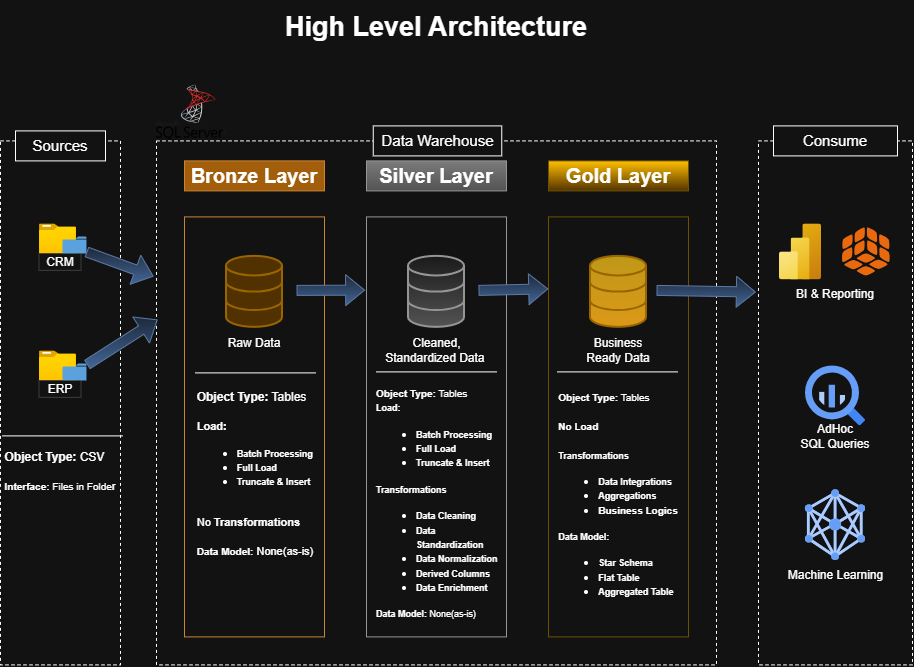

The diagram above was exported from draw.io. Its source (the exported page's mxGraphModel, read from the mxfile embedded in the PNG):
<mxGraphModel dx="1288" dy="705" grid="1" gridSize="7" guides="1" tooltips="1" connect="1" arrows="1" fold="1" page="1" pageScale="1" pageWidth="1400" pageHeight="850" background="light-dark(#ffffff, #121212)" math="0" shadow="0">
  <root>
    <mxCell id="0" />
    <mxCell id="1" parent="0" />
    <mxCell id="nU6TSGDkE8GY05Lymxjg-1" parent="1" style="rounded=0;whiteSpace=wrap;html=1;gradientColor=default;fillColor=none;dashed=1;strokeColor=default;strokeWidth=1;" value="" vertex="1">
      <mxGeometry height="524" width="120" x="40" y="169" as="geometry" />
    </mxCell>
    <mxCell id="nU6TSGDkE8GY05Lymxjg-2" parent="1" style="rounded=0;whiteSpace=wrap;html=1;fontSize=15;" value="Sources" vertex="1">
      <mxGeometry height="30" width="90" x="55" y="159" as="geometry" />
    </mxCell>
    <mxCell id="nU6TSGDkE8GY05Lymxjg-3" parent="1" style="rounded=0;whiteSpace=wrap;html=1;gradientColor=default;fillColor=none;dashed=1;strokeColor=default;strokeWidth=1;" value="" vertex="1">
      <mxGeometry height="524" width="560" x="196" y="169" as="geometry" />
    </mxCell>
    <mxCell id="nU6TSGDkE8GY05Lymxjg-4" parent="1" style="rounded=0;whiteSpace=wrap;html=1;fontSize=15;" value="Data Warehouse" vertex="1">
      <mxGeometry height="30" width="128.5" x="412.75" y="154" as="geometry" />
    </mxCell>
    <mxCell id="nU6TSGDkE8GY05Lymxjg-5" parent="1" style="rounded=0;whiteSpace=wrap;html=1;gradientColor=default;fillColor=none;dashed=1;strokeColor=default;strokeWidth=1;" value="" vertex="1">
      <mxGeometry height="524" width="154" x="798" y="169" as="geometry" />
    </mxCell>
    <mxCell id="nU6TSGDkE8GY05Lymxjg-6" parent="1" style="rounded=0;whiteSpace=wrap;html=1;fontSize=15;" value="Consume" vertex="1">
      <mxGeometry height="30" width="124" x="813" y="154" as="geometry" />
    </mxCell>
    <mxCell id="nU6TSGDkE8GY05Lymxjg-7" parent="1" style="rounded=0;whiteSpace=wrap;html=1;fillColor=light-dark(#fad7ac, #a25e0b);strokeColor=#b46504;fontStyle=1" value="&lt;font style=&quot;font-size: 20px;&quot;&gt;Bronze Layer&lt;/font&gt;" vertex="1">
      <mxGeometry height="30" width="140" x="224" y="189" as="geometry" />
    </mxCell>
    <mxCell id="nU6TSGDkE8GY05Lymxjg-9" parent="1" style="rounded=0;whiteSpace=wrap;html=1;fillColor=light-dark(#F5F5F5,#7B7B7B);gradientColor=#b3b3b3;strokeColor=#666666;fontStyle=1" value="&lt;font style=&quot;font-size: 20px;&quot;&gt;Silver Layer&lt;/font&gt;" vertex="1">
      <mxGeometry height="30" width="140" x="406" y="189" as="geometry" />
    </mxCell>
    <mxCell id="nU6TSGDkE8GY05Lymxjg-11" parent="1" style="rounded=0;whiteSpace=wrap;html=1;fillColor=light-dark(#fff2cc, #ffbf00);gradientColor=#ffd966;strokeColor=#d6b656;fontStyle=1" value="&lt;font style=&quot;font-size: 20px;&quot;&gt;Gold Layer&lt;/font&gt;" vertex="1">
      <mxGeometry height="30" width="140" x="588" y="189" as="geometry" />
    </mxCell>
    <mxCell id="nU6TSGDkE8GY05Lymxjg-13" parent="1" style="rounded=0;whiteSpace=wrap;html=1;fillColor=none;strokeColor=#b46504;" value="" vertex="1">
      <mxGeometry height="420" width="140" x="224" y="245" as="geometry" />
    </mxCell>
    <mxCell id="nU6TSGDkE8GY05Lymxjg-14" parent="1" style="rounded=0;whiteSpace=wrap;html=1;fillColor=none;gradientColor=#b3b3b3;strokeColor=#666666;" value="" vertex="1">
      <mxGeometry height="420" width="140" x="406" y="245" as="geometry" />
    </mxCell>
    <mxCell id="nU6TSGDkE8GY05Lymxjg-15" parent="1" style="rounded=0;whiteSpace=wrap;html=1;fillColor=none;gradientColor=#ffd966;strokeColor=#d6b656;" value="" vertex="1">
      <mxGeometry height="420" width="140" x="588" y="245" as="geometry" />
    </mxCell>
    <mxCell id="nU6TSGDkE8GY05Lymxjg-16" parent="1" style="image;aspect=fixed;html=1;points=[];align=center;fontSize=12;image=img/lib/azure2/general/Folder_Blank.svg;" value="" vertex="1">
      <mxGeometry height="30" width="36.96" x="79" y="252" as="geometry" />
    </mxCell>
    <mxCell id="nU6TSGDkE8GY05Lymxjg-18" parent="1" style="sketch=0;pointerEvents=1;shadow=0;dashed=0;html=1;strokeColor=none;labelPosition=center;verticalLabelPosition=bottom;verticalAlign=top;outlineConnect=0;align=center;shape=mxgraph.office.concepts.folder;fillColor=#2072B8;" value="" vertex="1">
      <mxGeometry height="17" width="24" x="102.48" y="265" as="geometry" />
    </mxCell>
    <mxCell id="nU6TSGDkE8GY05Lymxjg-19" parent="1" style="image;aspect=fixed;html=1;points=[];align=center;fontSize=12;image=img/lib/azure2/general/Folder_Blank.svg;" value="" vertex="1">
      <mxGeometry height="30" width="36.96" x="79" y="379" as="geometry" />
    </mxCell>
    <mxCell id="nU6TSGDkE8GY05Lymxjg-20" parent="1" style="sketch=0;pointerEvents=1;shadow=0;dashed=0;html=1;strokeColor=none;labelPosition=center;verticalLabelPosition=bottom;verticalAlign=top;outlineConnect=0;align=center;shape=mxgraph.office.concepts.folder;fillColor=#2072B8;" value="" vertex="1">
      <mxGeometry height="17" width="24" x="102.48" y="392" as="geometry" />
    </mxCell>
    <mxCell id="nU6TSGDkE8GY05Lymxjg-21" parent="1" style="rounded=0;whiteSpace=wrap;html=1;strokeWidth=0;" value="CRM" vertex="1">
      <mxGeometry height="17" width="42" x="79" y="282" as="geometry" />
    </mxCell>
    <mxCell id="nU6TSGDkE8GY05Lymxjg-22" parent="1" style="rounded=0;whiteSpace=wrap;html=1;strokeWidth=0;" value="ERP" vertex="1">
      <mxGeometry height="17" width="42" x="79" y="409" as="geometry" />
    </mxCell>
    <mxCell id="nU6TSGDkE8GY05Lymxjg-28" edge="1" parent="1" source="nU6TSGDkE8GY05Lymxjg-21" style="edgeStyle=orthogonalEdgeStyle;rounded=0;orthogonalLoop=1;jettySize=auto;html=1;innerLoopWaypoints=1;exitX=0.5;exitY=1;exitDx=0;exitDy=0;" target="nU6TSGDkE8GY05Lymxjg-21">
      <mxGeometry relative="1" as="geometry" />
    </mxCell>
    <mxCell id="nU6TSGDkE8GY05Lymxjg-29" parent="1" style="shape=partialRectangle;whiteSpace=wrap;html=1;right=0;top=0;bottom=0;fillColor=none;routingCenterX=-0.5;rotation=-90;" value="" vertex="1">
      <mxGeometry height="120" width="17" x="93.5" y="395.5" as="geometry" />
    </mxCell>
    <mxCell id="nU6TSGDkE8GY05Lymxjg-30" parent="1" style="text;html=1;whiteSpace=wrap;strokeColor=none;fillColor=none;align=center;verticalAlign=middle;rounded=0;" value="&lt;div style=&quot;text-align: left;&quot;&gt;&lt;b style=&quot;background-color: transparent; color: light-dark(rgb(0, 0, 0), rgb(255, 255, 255));&quot;&gt;Object Type:&lt;/b&gt;&lt;span style=&quot;background-color: transparent; color: light-dark(rgb(0, 0, 0), rgb(255, 255, 255));&quot;&gt; CSV&lt;/span&gt;&lt;/div&gt;&lt;div&gt;&lt;br&gt;&lt;/div&gt;&lt;div style=&quot;text-align: left;&quot;&gt;&lt;font style=&quot;font-size: 10px;&quot;&gt;&lt;b style=&quot;&quot;&gt;Interface:&lt;/b&gt; Files in Folde&lt;/font&gt;&lt;font style=&quot;font-size: 11px;&quot;&gt;r&lt;/font&gt;&lt;/div&gt;" vertex="1">
      <mxGeometry height="71" width="120" x="40" y="464" as="geometry" />
    </mxCell>
    <mxCell id="nU6TSGDkE8GY05Lymxjg-31" parent="1" style="html=1;verticalLabelPosition=bottom;align=center;labelBackgroundColor=#ffffff;verticalAlign=top;strokeWidth=2;strokeColor=#666666;shadow=0;dashed=0;shape=mxgraph.ios7.icons.data;fillColor=#f5f5f5;gradientColor=#b3b3b3;" value="" vertex="1">
      <mxGeometry height="71" width="56" x="448" y="284.45" as="geometry" />
    </mxCell>
    <mxCell id="nU6TSGDkE8GY05Lymxjg-32" parent="1" style="html=1;verticalLabelPosition=bottom;align=center;labelBackgroundColor=#ffffff;verticalAlign=top;strokeWidth=2;strokeColor=#d79b00;shadow=0;dashed=0;shape=mxgraph.ios7.icons.data;fillColor=light-dark(#FFCD28,#513100);gradientColor=none;" value="" vertex="1">
      <mxGeometry height="71" width="56" x="266" y="284.45" as="geometry" />
    </mxCell>
    <mxCell id="nU6TSGDkE8GY05Lymxjg-33" parent="1" style="html=1;verticalLabelPosition=bottom;align=center;labelBackgroundColor=#ffffff;verticalAlign=top;strokeWidth=2;strokeColor=#d79b00;shadow=0;dashed=0;shape=mxgraph.ios7.icons.data;fillColor=light-dark(#ffcd28, #bf9818);gradientColor=light-dark(#ffa500, #dc9818);" value="" vertex="1">
      <mxGeometry height="71" width="56" x="630" y="284.45" as="geometry" />
    </mxCell>
    <mxCell id="nU6TSGDkE8GY05Lymxjg-35" edge="1" parent="1" source="nU6TSGDkE8GY05Lymxjg-18" style="shape=flexArrow;endArrow=classic;html=1;rounded=0;fillColor=#dae8fc;gradientColor=#7ea6e0;strokeColor=#6c8ebf;entryX=-0.005;entryY=0.419;entryDx=0;entryDy=0;entryPerimeter=0;exitX=0.98;exitY=0.882;exitDx=0;exitDy=0;exitPerimeter=0;" value="">
      <mxGeometry height="50" relative="1" width="50" as="geometry">
        <mxPoint x="133" y="280" as="sourcePoint" />
        <mxPoint x="193.20000000000005" y="304.55600000000004" as="targetPoint" />
      </mxGeometry>
    </mxCell>
    <mxCell id="nU6TSGDkE8GY05Lymxjg-36" edge="1" parent="1" style="shape=flexArrow;endArrow=classic;html=1;rounded=0;entryX=-0.01;entryY=0.291;entryDx=0;entryDy=0;entryPerimeter=0;fillColor=#dae8fc;gradientColor=#7ea6e0;strokeColor=#6c8ebf;" value="">
      <mxGeometry height="50" relative="1" width="50" as="geometry">
        <mxPoint x="336" y="318.5" as="sourcePoint" />
        <mxPoint x="404.5999999999999" y="318.2199999999999" as="targetPoint" />
      </mxGeometry>
    </mxCell>
    <mxCell id="nU6TSGDkE8GY05Lymxjg-37" edge="1" parent="1" style="shape=flexArrow;endArrow=classic;html=1;rounded=0;entryX=-0.002;entryY=0.288;entryDx=0;entryDy=0;entryPerimeter=0;fillColor=#dae8fc;gradientColor=#7ea6e0;strokeColor=#6c8ebf;" value="">
      <mxGeometry height="50" relative="1" width="50" as="geometry">
        <mxPoint x="518" y="318.5" as="sourcePoint" />
        <mxPoint x="587.72" y="316.9599999999999" as="targetPoint" />
      </mxGeometry>
    </mxCell>
    <mxCell id="nU6TSGDkE8GY05Lymxjg-38" edge="1" parent="1" style="shape=flexArrow;endArrow=classic;html=1;rounded=0;fillColor=#dae8fc;gradientColor=#7ea6e0;strokeColor=#6c8ebf;entryX=-0.022;entryY=0.382;entryDx=0;entryDy=0;entryPerimeter=0;" value="">
      <mxGeometry height="50" relative="1" width="50" as="geometry">
        <mxPoint x="696" y="318.5" as="sourcePoint" />
        <mxPoint x="795.3600000000001" y="320.168" as="targetPoint" />
      </mxGeometry>
    </mxCell>
    <mxCell id="nU6TSGDkE8GY05Lymxjg-39" parent="1" style="text;html=1;whiteSpace=wrap;strokeColor=none;fillColor=none;align=center;verticalAlign=middle;rounded=0;" value="Raw Data" vertex="1">
      <mxGeometry height="30" width="60" x="264" y="357" as="geometry" />
    </mxCell>
    <mxCell id="nU6TSGDkE8GY05Lymxjg-40" parent="1" style="text;html=1;whiteSpace=wrap;strokeColor=none;fillColor=none;align=center;verticalAlign=middle;rounded=0;" value="Cleaned, Standardized Data&amp;nbsp;" vertex="1">
      <mxGeometry height="30" width="107" x="422.5" y="364" as="geometry" />
    </mxCell>
    <mxCell id="nU6TSGDkE8GY05Lymxjg-41" parent="1" style="text;html=1;whiteSpace=wrap;strokeColor=none;fillColor=none;align=center;verticalAlign=middle;rounded=0;" value="Business Ready Data" vertex="1">
      <mxGeometry height="30" width="84" x="616" y="364" as="geometry" />
    </mxCell>
    <mxCell id="nU6TSGDkE8GY05Lymxjg-42" parent="1" style="shape=partialRectangle;whiteSpace=wrap;html=1;right=0;top=0;bottom=0;fillColor=none;routingCenterX=-0.5;rotation=-90;" value="" vertex="1">
      <mxGeometry height="120" width="30" x="280" y="326" as="geometry" />
    </mxCell>
    <mxCell id="nU6TSGDkE8GY05Lymxjg-43" parent="1" style="text;html=1;whiteSpace=wrap;strokeColor=none;fillColor=none;align=center;verticalAlign=middle;rounded=0;" value="&lt;div style=&quot;text-align: left;&quot;&gt;&lt;b style=&quot;background-color: transparent; color: light-dark(rgb(0, 0, 0), rgb(255, 255, 255));&quot;&gt;Object Type:&lt;/b&gt;&lt;span style=&quot;background-color: transparent; color: light-dark(rgb(0, 0, 0), rgb(255, 255, 255));&quot;&gt;&amp;nbsp;Tables&lt;/span&gt;&lt;/div&gt;&lt;div&gt;&lt;br&gt;&lt;/div&gt;&lt;div style=&quot;text-align: left;&quot;&gt;&lt;span style=&quot;font-size: 11px;&quot;&gt;&lt;b&gt;Load:&lt;/b&gt;&lt;/span&gt;&lt;/div&gt;&lt;div style=&quot;text-align: left;&quot;&gt;&lt;ul&gt;&lt;li&gt;&lt;b style=&quot;background-color: transparent; color: light-dark(rgb(0, 0, 0), rgb(255, 255, 255));&quot;&gt;&lt;font style=&quot;font-size: 9px;&quot;&gt;Batch Processing&lt;/font&gt;&lt;/b&gt;&lt;/li&gt;&lt;li&gt;&lt;b style=&quot;background-color: transparent; color: light-dark(rgb(0, 0, 0), rgb(255, 255, 255));&quot;&gt;&lt;font style=&quot;font-size: 9px;&quot;&gt;Full Load&lt;/font&gt;&lt;/b&gt;&lt;/li&gt;&lt;li&gt;&lt;b style=&quot;background-color: transparent; color: light-dark(rgb(0, 0, 0), rgb(255, 255, 255));&quot;&gt;&lt;font style=&quot;font-size: 9px;&quot;&gt;Truncate &amp;amp; Insert&lt;/font&gt;&lt;/b&gt;&lt;/li&gt;&lt;/ul&gt;&lt;/div&gt;&lt;div style=&quot;text-align: left;&quot;&gt;&lt;span style=&quot;font-size: 11px;&quot;&gt;&lt;br&gt;&lt;/span&gt;&lt;/div&gt;&lt;div style=&quot;text-align: left;&quot;&gt;&lt;span style=&quot;font-size: 11px;&quot;&gt;No &lt;b&gt;Transformations&lt;/b&gt;&lt;/span&gt;&lt;/div&gt;&lt;div style=&quot;text-align: left;&quot;&gt;&lt;span style=&quot;font-size: 11px;&quot;&gt;&lt;br&gt;&lt;/span&gt;&lt;/div&gt;&lt;div style=&quot;text-align: left;&quot;&gt;&lt;font style=&quot;font-size: 10px;&quot;&gt;&lt;b&gt;Data Model:&lt;/b&gt;&lt;/font&gt;&lt;span style=&quot;font-size: 11px;&quot;&gt; None(as-is)&lt;/span&gt;&lt;/div&gt;&lt;div style=&quot;text-align: left;&quot;&gt;&lt;span style=&quot;font-size: 11px;&quot;&gt;&lt;br&gt;&lt;/span&gt;&lt;/div&gt;" vertex="1">
      <mxGeometry height="215" width="124" x="233" y="402" as="geometry" />
    </mxCell>
    <mxCell id="nU6TSGDkE8GY05Lymxjg-44" parent="1" style="shape=partialRectangle;whiteSpace=wrap;html=1;right=0;top=0;bottom=0;fillColor=none;routingCenterX=-0.5;rotation=-90;" value="" vertex="1">
      <mxGeometry height="120" width="30" x="461" y="325" as="geometry" />
    </mxCell>
    <mxCell id="nU6TSGDkE8GY05Lymxjg-49" parent="1" style="text;html=1;whiteSpace=wrap;strokeColor=none;fillColor=none;align=center;verticalAlign=middle;rounded=0;" value="&lt;div style=&quot;text-align: left;&quot;&gt;&lt;font style=&quot;font-size: 10px;&quot;&gt;&lt;b style=&quot;background-color: transparent; color: light-dark(rgb(0, 0, 0), rgb(255, 255, 255));&quot;&gt;Object Type:&lt;/b&gt;&lt;span style=&quot;background-color: transparent; color: light-dark(rgb(0, 0, 0), rgb(255, 255, 255));&quot;&gt;&amp;nbsp;Tables&lt;/span&gt;&lt;/font&gt;&lt;/div&gt;&lt;div style=&quot;text-align: left;&quot;&gt;&lt;b&gt;&lt;font style=&quot;font-size: 9px;&quot;&gt;Load:&lt;/font&gt;&lt;/b&gt;&lt;/div&gt;&lt;div style=&quot;text-align: left;&quot;&gt;&lt;ul&gt;&lt;li&gt;&lt;b style=&quot;background-color: transparent; color: light-dark(rgb(0, 0, 0), rgb(255, 255, 255));&quot;&gt;&lt;font style=&quot;font-size: 9px;&quot;&gt;Batch Processing&lt;/font&gt;&lt;/b&gt;&lt;/li&gt;&lt;li&gt;&lt;b style=&quot;background-color: transparent; color: light-dark(rgb(0, 0, 0), rgb(255, 255, 255));&quot;&gt;&lt;font style=&quot;font-size: 9px;&quot;&gt;Full Load&lt;/font&gt;&lt;/b&gt;&lt;/li&gt;&lt;li&gt;&lt;b style=&quot;background-color: transparent; color: light-dark(rgb(0, 0, 0), rgb(255, 255, 255));&quot;&gt;&lt;font style=&quot;font-size: 9px;&quot;&gt;Truncate &amp;amp; Insert&lt;/font&gt;&lt;/b&gt;&lt;/li&gt;&lt;/ul&gt;&lt;/div&gt;&lt;div style=&quot;text-align: left;&quot;&gt;&lt;b style=&quot;background-color: transparent; color: light-dark(rgb(0, 0, 0), rgb(255, 255, 255));&quot;&gt;&lt;font style=&quot;font-size: 9px;&quot;&gt;Transformations&lt;/font&gt;&lt;/b&gt;&lt;/div&gt;&lt;div style=&quot;text-align: left;&quot;&gt;&lt;ul&gt;&lt;li&gt;&lt;b style=&quot;&quot;&gt;&lt;font style=&quot;font-size: 9px;&quot;&gt;Data Cleaning&lt;/font&gt;&lt;/b&gt;&lt;/li&gt;&lt;li&gt;&lt;b&gt;&lt;font style=&quot;font-size: 9px;&quot;&gt;Data Standardization&lt;/font&gt;&lt;/b&gt;&lt;/li&gt;&lt;li&gt;&lt;b&gt;&lt;font style=&quot;font-size: 9px;&quot;&gt;Data Normalization&lt;/font&gt;&lt;/b&gt;&lt;/li&gt;&lt;li&gt;&lt;b&gt;&lt;font style=&quot;font-size: 9px;&quot;&gt;Derived Columns&lt;/font&gt;&lt;/b&gt;&lt;/li&gt;&lt;li&gt;&lt;b style=&quot;&quot;&gt;&lt;font style=&quot;font-size: 9px;&quot;&gt;Data Enrichment&lt;/font&gt;&lt;/b&gt;&lt;/li&gt;&lt;/ul&gt;&lt;/div&gt;&lt;div style=&quot;text-align: left;&quot;&gt;&lt;font style=&quot;font-size: 9px;&quot;&gt;&lt;font style=&quot;&quot;&gt;&lt;b&gt;Data Model:&lt;/b&gt;&lt;/font&gt; None(as-is)&lt;/font&gt;&lt;/div&gt;&lt;div style=&quot;text-align: left;&quot;&gt;&lt;span style=&quot;font-size: 11px;&quot;&gt;&lt;br&gt;&lt;/span&gt;&lt;/div&gt;" vertex="1">
      <mxGeometry height="252" width="124" x="415" y="413" as="geometry" />
    </mxCell>
    <mxCell id="nU6TSGDkE8GY05Lymxjg-50" parent="1" style="shape=partialRectangle;whiteSpace=wrap;html=1;right=0;top=0;bottom=0;fillColor=none;routingCenterX=-0.5;rotation=-90;" value="" vertex="1">
      <mxGeometry height="120" width="30" x="642" y="325" as="geometry" />
    </mxCell>
    <mxCell id="nU6TSGDkE8GY05Lymxjg-51" parent="1" style="text;html=1;whiteSpace=wrap;strokeColor=none;fillColor=none;align=center;verticalAlign=middle;rounded=0;" value="&lt;div style=&quot;text-align: left;&quot;&gt;&lt;font style=&quot;font-size: 10px;&quot;&gt;&lt;b style=&quot;background-color: transparent; color: light-dark(rgb(0, 0, 0), rgb(255, 255, 255));&quot;&gt;Object Type:&lt;/b&gt;&lt;span style=&quot;background-color: transparent; color: light-dark(rgb(0, 0, 0), rgb(255, 255, 255));&quot;&gt;&amp;nbsp;Tables&lt;/span&gt;&lt;/font&gt;&lt;/div&gt;&lt;div style=&quot;text-align: left;&quot;&gt;&lt;font style=&quot;font-size: 10px;&quot;&gt;&lt;span style=&quot;background-color: transparent; color: light-dark(rgb(0, 0, 0), rgb(255, 255, 255));&quot;&gt;&lt;br&gt;&lt;/span&gt;&lt;/font&gt;&lt;/div&gt;&lt;div style=&quot;text-align: left;&quot;&gt;&lt;font size=&quot;1&quot;&gt;&lt;b&gt;No Load&lt;/b&gt;&lt;/font&gt;&lt;/div&gt;&lt;div style=&quot;text-align: left;&quot;&gt;&lt;font size=&quot;1&quot;&gt;&lt;b&gt;&lt;br&gt;&lt;/b&gt;&lt;/font&gt;&lt;/div&gt;&lt;div style=&quot;text-align: left;&quot;&gt;&lt;b style=&quot;background-color: transparent; color: light-dark(rgb(0, 0, 0), rgb(255, 255, 255));&quot;&gt;&lt;font style=&quot;font-size: 9px;&quot;&gt;Transformations&lt;/font&gt;&lt;/b&gt;&lt;/div&gt;&lt;div style=&quot;text-align: left;&quot;&gt;&lt;ul&gt;&lt;li&gt;&lt;b style=&quot;&quot;&gt;&lt;font style=&quot;font-size: 9px;&quot;&gt;Data Integrations&lt;/font&gt;&lt;/b&gt;&lt;/li&gt;&lt;li&gt;&lt;b&gt;&lt;font style=&quot;font-size: 9px;&quot;&gt;Aggregations&lt;/font&gt;&lt;/b&gt;&lt;/li&gt;&lt;li&gt;&lt;font size=&quot;1&quot;&gt;&lt;b&gt;Business Logics&lt;/b&gt;&lt;/font&gt;&lt;/li&gt;&lt;/ul&gt;&lt;/div&gt;&lt;div style=&quot;text-align: left;&quot;&gt;&lt;font style=&quot;font-size: 9px;&quot;&gt;&lt;font style=&quot;&quot;&gt;&lt;b&gt;Data Model:&lt;/b&gt;&lt;/font&gt;&lt;/font&gt;&lt;/div&gt;&lt;div style=&quot;text-align: left;&quot;&gt;&lt;ul&gt;&lt;li&gt;&lt;font style=&quot;font-size: 9px;&quot;&gt;&lt;font style=&quot;&quot;&gt;&lt;b&gt;Star Schema&lt;/b&gt;&lt;/font&gt;&lt;/font&gt;&lt;/li&gt;&lt;li&gt;&lt;font style=&quot;font-size: 9px;&quot;&gt;&lt;font style=&quot;&quot;&gt;&lt;b&gt;Flat Table&lt;/b&gt;&lt;/font&gt;&lt;/font&gt;&lt;/li&gt;&lt;li&gt;&lt;font style=&quot;font-size: 9px;&quot;&gt;&lt;font style=&quot;&quot;&gt;&lt;b&gt;Aggregated Table&lt;/b&gt;&lt;/font&gt;&lt;/font&gt;&lt;/li&gt;&lt;/ul&gt;&lt;/div&gt;&lt;div style=&quot;text-align: left;&quot;&gt;&lt;span style=&quot;font-size: 11px;&quot;&gt;&lt;br&gt;&lt;/span&gt;&lt;/div&gt;" vertex="1">
      <mxGeometry height="246" width="124" x="596" y="413" as="geometry" />
    </mxCell>
    <mxCell id="nU6TSGDkE8GY05Lymxjg-52" parent="1" style="image;aspect=fixed;html=1;points=[];align=center;fontSize=12;image=img/lib/azure2/analytics/Power_BI_Embedded.svg;" value="" vertex="1">
      <mxGeometry height="56" width="42" x="819" y="252" as="geometry" />
    </mxCell>
    <mxCell id="nU6TSGDkE8GY05Lymxjg-53" parent="1" style="points=[];aspect=fixed;html=1;align=center;shadow=0;dashed=0;fillColor=#FF6A00;strokeColor=none;shape=mxgraph.alibaba_cloud.quickbi;" value="" vertex="1">
      <mxGeometry height="48" width="47.7" x="882" y="256" as="geometry" />
    </mxCell>
    <mxCell id="nU6TSGDkE8GY05Lymxjg-54" parent="1" style="text;html=1;whiteSpace=wrap;strokeColor=none;fillColor=none;align=center;verticalAlign=middle;rounded=0;" value="BI &amp;amp; Reporting" vertex="1">
      <mxGeometry height="30" width="90" x="830" y="308" as="geometry" />
    </mxCell>
    <mxCell id="nU6TSGDkE8GY05Lymxjg-55" parent="1" style="editableCssRules=.*;html=1;shape=image;verticalLabelPosition=bottom;labelBackgroundColor=#ffffff;verticalAlign=top;aspect=fixed;imageAspect=0;image=data:image/svg+xml,(base64 omitted: 1156 chars);" value="" vertex="1">
      <mxGeometry height="60" width="60" x="845" y="394" as="geometry" />
    </mxCell>
    <mxCell id="nU6TSGDkE8GY05Lymxjg-56" parent="1" style="text;html=1;whiteSpace=wrap;strokeColor=none;fillColor=none;align=center;verticalAlign=middle;rounded=0;" value="AdHoc&lt;div&gt;SQL Queries&lt;/div&gt;" vertex="1">
      <mxGeometry height="30" width="76" x="837" y="450" as="geometry" />
    </mxCell>
    <mxCell id="nU6TSGDkE8GY05Lymxjg-57" parent="1" style="editableCssRules=.*;html=1;shape=image;verticalLabelPosition=bottom;labelBackgroundColor=#ffffff;verticalAlign=top;aspect=fixed;imageAspect=0;image=data:image/svg+xml,(base64 omitted: 2764 chars);" value="" vertex="1">
      <mxGeometry height="70.59" width="60" x="845" y="518" as="geometry" />
    </mxCell>
    <mxCell id="nU6TSGDkE8GY05Lymxjg-58" parent="1" style="text;html=1;whiteSpace=wrap;strokeColor=none;fillColor=none;align=center;verticalAlign=middle;rounded=0;" value="Machine Learning" vertex="1">
      <mxGeometry height="30" width="103" x="823.5" y="588.59" as="geometry" />
    </mxCell>
    <mxCell id="nU6TSGDkE8GY05Lymxjg-61" parent="1" style="shape=image;html=1;verticalAlign=top;verticalLabelPosition=bottom;labelBackgroundColor=#ffffff;imageAspect=0;aspect=fixed;image=https://icons.diagrams.net/assets/apps-and-system-logos/1/SQL_Server.svg" value="" vertex="1">
      <mxGeometry height="56" width="68.98" x="196" y="113" as="geometry" />
    </mxCell>
    <mxCell id="nU6TSGDkE8GY05Lymxjg-62" edge="1" parent="1" source="nU6TSGDkE8GY05Lymxjg-20" style="shape=flexArrow;endArrow=classic;html=1;rounded=0;fillColor=#dae8fc;gradientColor=#7ea6e0;strokeColor=#6c8ebf;entryX=0.002;entryY=0.341;entryDx=0;entryDy=0;entryPerimeter=0;" target="nU6TSGDkE8GY05Lymxjg-3" value="">
      <mxGeometry height="50" relative="1" width="50" as="geometry">
        <mxPoint x="128.8" y="376.44" as="sourcePoint" />
        <mxPoint x="189.28" y="329" as="targetPoint" />
      </mxGeometry>
    </mxCell>
    <mxCell id="bgGVOksmDsV-ivFh8iYn-1" parent="1" style="text;html=1;whiteSpace=wrap;strokeColor=none;fillColor=none;align=center;verticalAlign=middle;rounded=0;fontSize=27;fontStyle=1" value="High Level Architecture" vertex="1">
      <mxGeometry height="56" width="516" x="218" y="28" as="geometry" />
    </mxCell>
  </root>
</mxGraphModel>